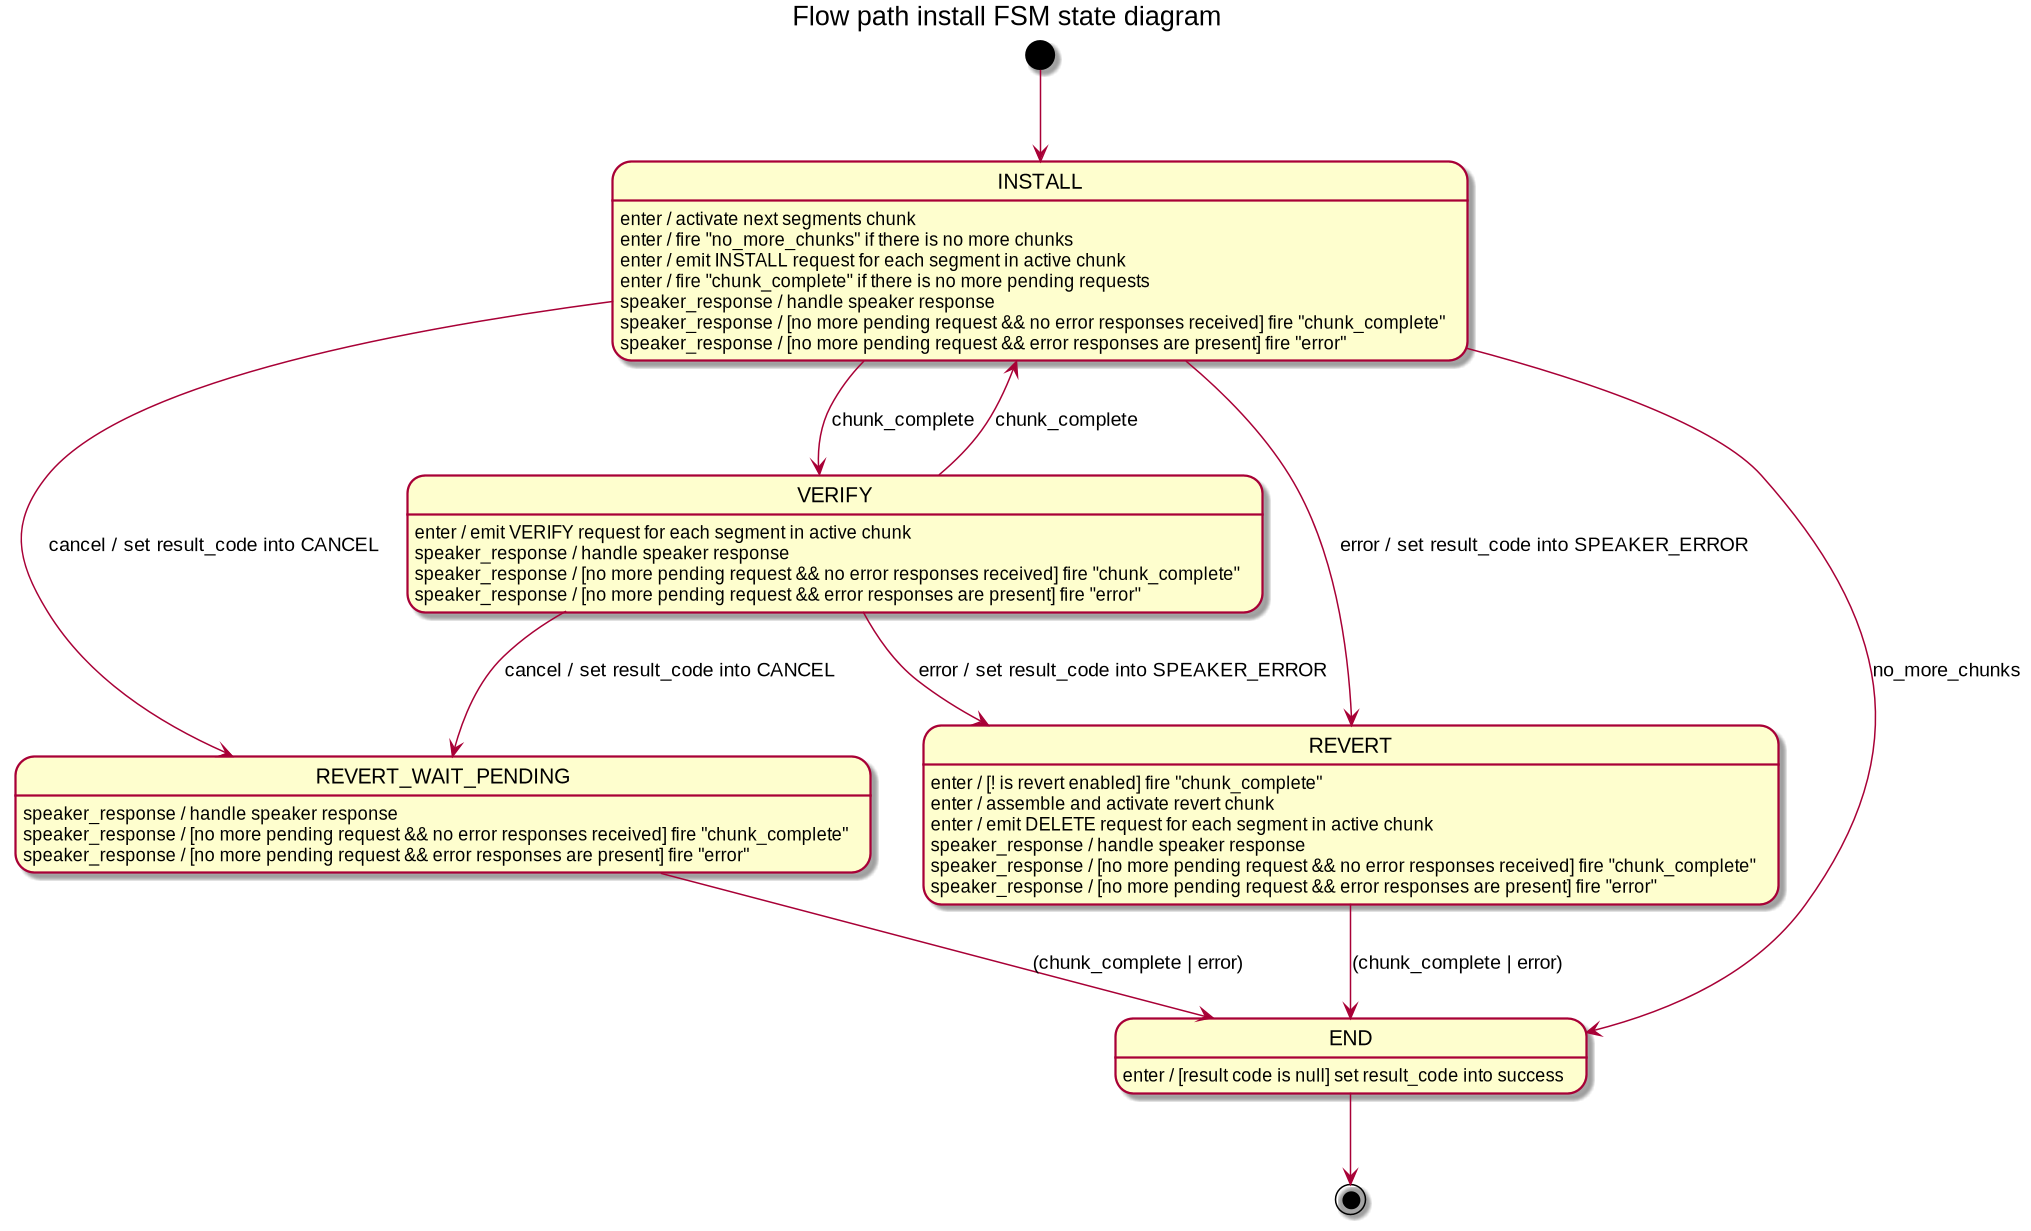

The diagram above was rendered by PlantUML. Its source (embedded in the PNG):
@startuml
title Flow path install FSM state diagram

[*] --> INSTALL

INSTALL: enter / activate next segments chunk
INSTALL: enter / fire "no_more_chunks" if there is no more chunks
INSTALL: enter / emit INSTALL request for each segment in active chunk
INSTALL: enter / fire "chunk_complete" if there is no more pending requests
INSTALL --> REVERT: error / set result_code into SPEAKER_ERROR
INSTALL --> REVERT_WAIT_PENDING: cancel / set result_code into CANCEL
INSTALL --> VERIFY: chunk_complete
INSTALL --> END: no_more_chunks
INSTALL: speaker_response / handle speaker response
INSTALL: speaker_response / [no more pending request && no error responses received] fire "chunk_complete"
INSTALL: speaker_response / [no more pending request && error responses are present] fire "error"

VERIFY: enter / emit VERIFY request for each segment in active chunk
VERIFY --> REVERT: error / set result_code into SPEAKER_ERROR
VERIFY --> REVERT_WAIT_PENDING: cancel / set result_code into CANCEL
VERIFY --> INSTALL: chunk_complete
VERIFY: speaker_response / handle speaker response
VERIFY: speaker_response / [no more pending request && no error responses received] fire "chunk_complete"
VERIFY: speaker_response / [no more pending request && error responses are present] fire "error"

REVERT_WAIT_PENDING --> END: (chunk_complete | error)
REVERT_WAIT_PENDING: speaker_response / handle speaker response
REVERT_WAIT_PENDING: speaker_response / [no more pending request && no error responses received] fire "chunk_complete"
REVERT_WAIT_PENDING: speaker_response / [no more pending request && error responses are present] fire "error"

REVERT: enter / [! is revert enabled] fire "chunk_complete"
REVERT: enter / assemble and activate revert chunk
REVERT: enter / emit DELETE request for each segment in active chunk
REVERT --> END: (chunk_complete | error)
REVERT: speaker_response / handle speaker response
REVERT: speaker_response / [no more pending request && no error responses received] fire "chunk_complete"
REVERT: speaker_response / [no more pending request && error responses are present] fire "error"

END: enter / [result code is null] set result_code into success
END --> [*]
@enduml